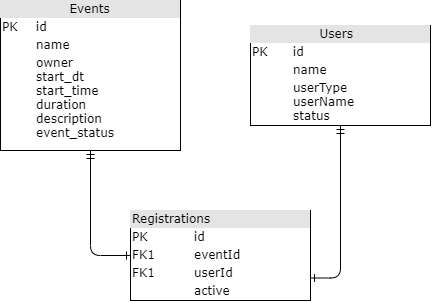

The diagram above was exported from draw.io. Its source (the exported page's mxGraphModel, read from the mxfile embedded in the PNG):
<mxGraphModel dx="1185" dy="662" grid="1" gridSize="10" guides="1" tooltips="1" connect="1" arrows="1" fold="1" page="1" pageScale="1" pageWidth="1100" pageHeight="850" background="none" math="0" shadow="0">
  <root>
    <mxCell id="0" />
    <mxCell id="1" parent="0" />
    <mxCell id="2ed32ef02a7f4228-1" value="&lt;div style=&quot;box-sizing: border-box ; width: 100% ; background: #e4e4e4 ; padding: 2px&quot;&gt;&lt;span style=&quot;white-space: pre&quot;&gt;&#09;&lt;/span&gt;&lt;span style=&quot;white-space: pre&quot;&gt;&#09;&lt;/span&gt;Events&lt;/div&gt;&lt;table style=&quot;width: 100% ; font-size: 1em&quot; cellpadding=&quot;2&quot; cellspacing=&quot;0&quot;&gt;&lt;tbody&gt;&lt;tr&gt;&lt;td&gt;PK&lt;/td&gt;&lt;td&gt;id&lt;/td&gt;&lt;/tr&gt;&lt;tr&gt;&lt;td&gt;&lt;br&gt;&lt;/td&gt;&lt;td&gt;name&lt;/td&gt;&lt;/tr&gt;&lt;tr&gt;&lt;td&gt;&lt;/td&gt;&lt;td&gt;owner&lt;br&gt;start_dt&lt;br&gt;start_time&lt;br&gt;duration&lt;br&gt;description&lt;br&gt;event_status&lt;br&gt;&lt;br&gt;&lt;/td&gt;&lt;/tr&gt;&lt;/tbody&gt;&lt;/table&gt;" style="verticalAlign=top;align=left;overflow=fill;html=1;rounded=0;shadow=0;comic=0;labelBackgroundColor=none;strokeWidth=1;fontFamily=Verdana;fontSize=12" parent="1" vertex="1">
      <mxGeometry x="70" y="60" width="180" height="150" as="geometry" />
    </mxCell>
    <mxCell id="2ed32ef02a7f4228-4" value="&lt;div style=&quot;box-sizing: border-box ; width: 100% ; background: #e4e4e4 ; padding: 2px&quot;&gt;Registrations&lt;/div&gt;&lt;table style=&quot;width: 100% ; font-size: 1em&quot; cellpadding=&quot;2&quot; cellspacing=&quot;0&quot;&gt;&lt;tbody&gt;&lt;tr&gt;&lt;td&gt;PK&lt;/td&gt;&lt;td&gt;id&lt;/td&gt;&lt;/tr&gt;&lt;tr&gt;&lt;td&gt;FK1&lt;/td&gt;&lt;td&gt;eventId&lt;/td&gt;&lt;/tr&gt;&lt;tr&gt;&lt;td&gt;FK1&lt;/td&gt;&lt;td&gt;userId&lt;/td&gt;&lt;/tr&gt;&lt;tr&gt;&lt;td&gt;&lt;br&gt;&lt;/td&gt;&lt;td&gt;active&lt;br&gt;&lt;/td&gt;&lt;/tr&gt;&lt;/tbody&gt;&lt;/table&gt;" style="verticalAlign=top;align=left;overflow=fill;html=1;rounded=0;shadow=0;comic=0;labelBackgroundColor=none;strokeWidth=1;fontFamily=Verdana;fontSize=12" parent="1" vertex="1">
      <mxGeometry x="200" y="270" width="180" height="90" as="geometry" />
    </mxCell>
    <mxCell id="2ed32ef02a7f4228-15" style="edgeStyle=orthogonalEdgeStyle;html=1;entryX=1;entryY=0.75;labelBackgroundColor=none;startArrow=ERmandOne;endArrow=ERone;fontFamily=Verdana;fontSize=12;align=left;entryDx=0;entryDy=0;endFill=0;" parent="1" source="2ed32ef02a7f4228-5" target="2ed32ef02a7f4228-4" edge="1">
      <mxGeometry relative="1" as="geometry" />
    </mxCell>
    <mxCell id="2ed32ef02a7f4228-5" value="&lt;div style=&quot;box-sizing: border-box ; width: 100% ; background: #e4e4e4 ; padding: 2px&quot;&gt;&lt;span style=&quot;white-space: pre&quot;&gt;&#09;&lt;/span&gt;&lt;span style=&quot;white-space: pre&quot;&gt;&#09;&lt;/span&gt;Users&lt;/div&gt;&lt;table style=&quot;width: 100% ; font-size: 1em&quot; cellpadding=&quot;2&quot; cellspacing=&quot;0&quot;&gt;&lt;tbody&gt;&lt;tr&gt;&lt;td&gt;PK&lt;/td&gt;&lt;td&gt;id&lt;/td&gt;&lt;/tr&gt;&lt;tr&gt;&lt;td&gt;&lt;br&gt;&lt;/td&gt;&lt;td&gt;name&lt;/td&gt;&lt;/tr&gt;&lt;tr&gt;&lt;td&gt;&lt;/td&gt;&lt;td&gt;userType&lt;br&gt;userName&lt;br&gt;status&lt;br&gt;&lt;br&gt;&lt;/td&gt;&lt;/tr&gt;&lt;/tbody&gt;&lt;/table&gt;" style="verticalAlign=top;align=left;overflow=fill;html=1;rounded=0;shadow=0;comic=0;labelBackgroundColor=none;strokeWidth=1;fontFamily=Verdana;fontSize=12" parent="1" vertex="1">
      <mxGeometry x="320" y="85" width="180" height="100" as="geometry" />
    </mxCell>
    <mxCell id="2ed32ef02a7f4228-13" value="" style="edgeStyle=orthogonalEdgeStyle;html=1;endArrow=ERone;startArrow=ERmandOne;labelBackgroundColor=none;fontFamily=Verdana;fontSize=12;align=left;exitX=0.5;exitY=1;endFill=0;" parent="1" source="2ed32ef02a7f4228-1" target="2ed32ef02a7f4228-4" edge="1">
      <mxGeometry width="100" height="100" relative="1" as="geometry">
        <mxPoint x="350" y="370" as="sourcePoint" />
        <mxPoint x="210" y="390" as="targetPoint" />
        <Array as="points">
          <mxPoint x="160" y="315" />
        </Array>
      </mxGeometry>
    </mxCell>
  </root>
</mxGraphModel>